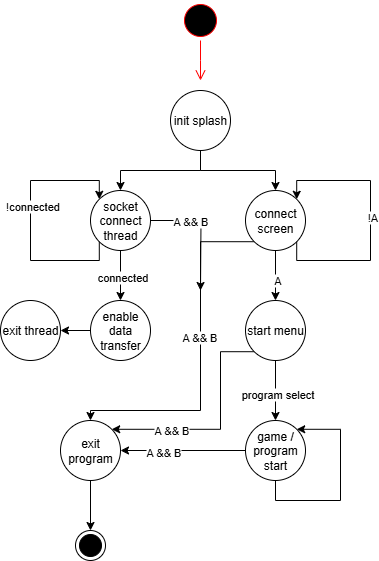

The diagram above was exported from draw.io. Its source (the exported page's mxGraphModel, read from the mxfile embedded in the PNG):
<mxGraphModel dx="852" dy="543" grid="1" gridSize="10" guides="1" tooltips="1" connect="1" arrows="1" fold="1" page="1" pageScale="1" pageWidth="850" pageHeight="1100" background="#ffffff" math="0" shadow="0">
  <root>
    <mxCell id="0" />
    <mxCell id="1" parent="0" />
    <mxCell id="zbiD6ZKRFgzzdH4vS42v-1" value="" style="ellipse;html=1;shape=startState;fillColor=#000000;strokeColor=#ff0000;" parent="1" vertex="1">
      <mxGeometry x="360" y="200" width="40" height="40" as="geometry" />
    </mxCell>
    <mxCell id="zbiD6ZKRFgzzdH4vS42v-2" value="" style="edgeStyle=orthogonalEdgeStyle;html=1;verticalAlign=bottom;endArrow=open;endSize=8;strokeColor=#ff0000;rounded=0;" parent="1" source="zbiD6ZKRFgzzdH4vS42v-1" edge="1">
      <mxGeometry relative="1" as="geometry">
        <mxPoint x="380" y="280" as="targetPoint" />
      </mxGeometry>
    </mxCell>
    <mxCell id="zbiD6ZKRFgzzdH4vS42v-6" style="edgeStyle=orthogonalEdgeStyle;rounded=0;orthogonalLoop=1;jettySize=auto;html=1;exitX=0.5;exitY=1;exitDx=0;exitDy=0;entryX=0.5;entryY=0;entryDx=0;entryDy=0;" parent="1" source="zbiD6ZKRFgzzdH4vS42v-3" target="zbiD6ZKRFgzzdH4vS42v-4" edge="1">
      <mxGeometry relative="1" as="geometry" />
    </mxCell>
    <mxCell id="zbiD6ZKRFgzzdH4vS42v-7" style="edgeStyle=orthogonalEdgeStyle;rounded=0;orthogonalLoop=1;jettySize=auto;html=1;exitX=0.5;exitY=1;exitDx=0;exitDy=0;entryX=0.5;entryY=0;entryDx=0;entryDy=0;" parent="1" source="zbiD6ZKRFgzzdH4vS42v-3" target="zbiD6ZKRFgzzdH4vS42v-5" edge="1">
      <mxGeometry relative="1" as="geometry" />
    </mxCell>
    <mxCell id="zbiD6ZKRFgzzdH4vS42v-3" value="init splash" style="shape=ellipse;html=1;dashed=0;whiteSpace=wrap;aspect=fixed;perimeter=ellipsePerimeter;" parent="1" vertex="1">
      <mxGeometry x="350" y="290" width="60" height="60" as="geometry" />
    </mxCell>
    <mxCell id="zbiD6ZKRFgzzdH4vS42v-18" style="edgeStyle=orthogonalEdgeStyle;rounded=0;orthogonalLoop=1;jettySize=auto;html=1;exitX=0.5;exitY=1;exitDx=0;exitDy=0;entryX=0.5;entryY=0;entryDx=0;entryDy=0;" parent="1" source="zbiD6ZKRFgzzdH4vS42v-4" target="zbiD6ZKRFgzzdH4vS42v-17" edge="1">
      <mxGeometry relative="1" as="geometry" />
    </mxCell>
    <mxCell id="zbiD6ZKRFgzzdH4vS42v-19" value="connected" style="edgeLabel;html=1;align=center;verticalAlign=middle;resizable=0;points=[];" parent="zbiD6ZKRFgzzdH4vS42v-18" vertex="1" connectable="0">
      <mxGeometry x="0.0248" y="1" relative="1" as="geometry">
        <mxPoint as="offset" />
      </mxGeometry>
    </mxCell>
    <mxCell id="cBECyEypVZ4DW1CI_CeF-14" style="edgeStyle=orthogonalEdgeStyle;rounded=0;orthogonalLoop=1;jettySize=auto;html=1;exitX=1;exitY=0.5;exitDx=0;exitDy=0;" edge="1" parent="1" source="zbiD6ZKRFgzzdH4vS42v-4">
      <mxGeometry relative="1" as="geometry">
        <mxPoint x="380" y="490" as="targetPoint" />
      </mxGeometry>
    </mxCell>
    <mxCell id="cBECyEypVZ4DW1CI_CeF-15" value="A &amp;amp;&amp;amp; B" style="edgeLabel;html=1;align=center;verticalAlign=middle;resizable=0;points=[];" vertex="1" connectable="0" parent="cBECyEypVZ4DW1CI_CeF-14">
      <mxGeometry x="-0.3576" relative="1" as="geometry">
        <mxPoint as="offset" />
      </mxGeometry>
    </mxCell>
    <mxCell id="zbiD6ZKRFgzzdH4vS42v-4" value="socket connect thread" style="shape=ellipse;html=1;dashed=0;whiteSpace=wrap;aspect=fixed;perimeter=ellipsePerimeter;" parent="1" vertex="1">
      <mxGeometry x="270" y="390" width="60" height="60" as="geometry" />
    </mxCell>
    <mxCell id="zbiD6ZKRFgzzdH4vS42v-12" style="edgeStyle=orthogonalEdgeStyle;rounded=0;orthogonalLoop=1;jettySize=auto;html=1;exitX=0.5;exitY=1;exitDx=0;exitDy=0;entryX=0.5;entryY=0;entryDx=0;entryDy=0;" parent="1" source="zbiD6ZKRFgzzdH4vS42v-5" target="zbiD6ZKRFgzzdH4vS42v-11" edge="1">
      <mxGeometry relative="1" as="geometry" />
    </mxCell>
    <mxCell id="zbiD6ZKRFgzzdH4vS42v-13" value="A" style="edgeLabel;html=1;align=center;verticalAlign=middle;resizable=0;points=[];" parent="zbiD6ZKRFgzzdH4vS42v-12" vertex="1" connectable="0">
      <mxGeometry x="0.1529" y="1" relative="1" as="geometry">
        <mxPoint as="offset" />
      </mxGeometry>
    </mxCell>
    <mxCell id="cBECyEypVZ4DW1CI_CeF-12" style="edgeStyle=orthogonalEdgeStyle;rounded=0;orthogonalLoop=1;jettySize=auto;html=1;exitX=0;exitY=1;exitDx=0;exitDy=0;entryX=0.5;entryY=0;entryDx=0;entryDy=0;" edge="1" parent="1" source="zbiD6ZKRFgzzdH4vS42v-5" target="cBECyEypVZ4DW1CI_CeF-7">
      <mxGeometry relative="1" as="geometry">
        <mxPoint x="300" y="630" as="targetPoint" />
        <Array as="points">
          <mxPoint x="380" y="441" />
          <mxPoint x="380" y="610" />
          <mxPoint x="270" y="610" />
        </Array>
      </mxGeometry>
    </mxCell>
    <mxCell id="cBECyEypVZ4DW1CI_CeF-13" value="A &amp;amp;&amp;amp; B" style="edgeLabel;html=1;align=center;verticalAlign=middle;resizable=0;points=[];" vertex="1" connectable="0" parent="cBECyEypVZ4DW1CI_CeF-12">
      <mxGeometry x="-0.1326" y="-2" relative="1" as="geometry">
        <mxPoint as="offset" />
      </mxGeometry>
    </mxCell>
    <mxCell id="zbiD6ZKRFgzzdH4vS42v-5" value="connect screen" style="shape=ellipse;html=1;dashed=0;whiteSpace=wrap;aspect=fixed;perimeter=ellipsePerimeter;" parent="1" vertex="1">
      <mxGeometry x="425" y="390" width="60" height="60" as="geometry" />
    </mxCell>
    <mxCell id="zbiD6ZKRFgzzdH4vS42v-8" style="edgeStyle=orthogonalEdgeStyle;rounded=0;orthogonalLoop=1;jettySize=auto;html=1;exitX=1;exitY=1;exitDx=0;exitDy=0;entryX=1;entryY=0;entryDx=0;entryDy=0;" parent="1" source="zbiD6ZKRFgzzdH4vS42v-5" target="zbiD6ZKRFgzzdH4vS42v-5" edge="1">
      <mxGeometry relative="1" as="geometry">
        <Array as="points">
          <mxPoint x="476" y="460" />
          <mxPoint x="550" y="460" />
          <mxPoint x="550" y="380" />
          <mxPoint x="476" y="380" />
        </Array>
      </mxGeometry>
    </mxCell>
    <mxCell id="zbiD6ZKRFgzzdH4vS42v-9" value="!A" style="edgeLabel;html=1;align=center;verticalAlign=middle;resizable=0;points=[];" parent="zbiD6ZKRFgzzdH4vS42v-8" vertex="1" connectable="0">
      <mxGeometry x="0.0231" y="-1" relative="1" as="geometry">
        <mxPoint as="offset" />
      </mxGeometry>
    </mxCell>
    <mxCell id="cBECyEypVZ4DW1CI_CeF-5" style="edgeStyle=orthogonalEdgeStyle;rounded=0;orthogonalLoop=1;jettySize=auto;html=1;exitX=0.5;exitY=1;exitDx=0;exitDy=0;entryX=0.5;entryY=0;entryDx=0;entryDy=0;" edge="1" parent="1" source="zbiD6ZKRFgzzdH4vS42v-11" target="cBECyEypVZ4DW1CI_CeF-4">
      <mxGeometry relative="1" as="geometry" />
    </mxCell>
    <mxCell id="cBECyEypVZ4DW1CI_CeF-6" value="program select" style="edgeLabel;html=1;align=center;verticalAlign=middle;resizable=0;points=[];" vertex="1" connectable="0" parent="cBECyEypVZ4DW1CI_CeF-5">
      <mxGeometry x="0.0914" y="1" relative="1" as="geometry">
        <mxPoint as="offset" />
      </mxGeometry>
    </mxCell>
    <mxCell id="cBECyEypVZ4DW1CI_CeF-10" style="edgeStyle=orthogonalEdgeStyle;rounded=0;orthogonalLoop=1;jettySize=auto;html=1;exitX=0;exitY=1;exitDx=0;exitDy=0;entryX=1;entryY=0;entryDx=0;entryDy=0;" edge="1" parent="1" source="zbiD6ZKRFgzzdH4vS42v-11" target="cBECyEypVZ4DW1CI_CeF-7">
      <mxGeometry relative="1" as="geometry">
        <Array as="points">
          <mxPoint x="400" y="551" />
          <mxPoint x="400" y="629" />
        </Array>
      </mxGeometry>
    </mxCell>
    <mxCell id="cBECyEypVZ4DW1CI_CeF-11" value="A &amp;amp;&amp;amp; B" style="edgeLabel;html=1;align=center;verticalAlign=middle;resizable=0;points=[];" vertex="1" connectable="0" parent="cBECyEypVZ4DW1CI_CeF-10">
      <mxGeometry x="0.4591" y="1" relative="1" as="geometry">
        <mxPoint as="offset" />
      </mxGeometry>
    </mxCell>
    <mxCell id="zbiD6ZKRFgzzdH4vS42v-11" value="start menu" style="shape=ellipse;html=1;dashed=0;whiteSpace=wrap;aspect=fixed;perimeter=ellipsePerimeter;" parent="1" vertex="1">
      <mxGeometry x="425" y="500" width="60" height="60" as="geometry" />
    </mxCell>
    <mxCell id="zbiD6ZKRFgzzdH4vS42v-14" style="edgeStyle=orthogonalEdgeStyle;rounded=0;orthogonalLoop=1;jettySize=auto;html=1;exitX=0;exitY=1;exitDx=0;exitDy=0;entryX=0;entryY=0;entryDx=0;entryDy=0;" parent="1" source="zbiD6ZKRFgzzdH4vS42v-4" target="zbiD6ZKRFgzzdH4vS42v-4" edge="1">
      <mxGeometry relative="1" as="geometry">
        <Array as="points">
          <mxPoint x="279" y="460" />
          <mxPoint x="210" y="460" />
          <mxPoint x="210" y="380" />
          <mxPoint x="279" y="380" />
        </Array>
      </mxGeometry>
    </mxCell>
    <mxCell id="zbiD6ZKRFgzzdH4vS42v-15" value="!connected" style="edgeLabel;html=1;align=center;verticalAlign=middle;resizable=0;points=[];" parent="zbiD6ZKRFgzzdH4vS42v-14" vertex="1" connectable="0">
      <mxGeometry x="0.1159" y="-1" relative="1" as="geometry">
        <mxPoint as="offset" />
      </mxGeometry>
    </mxCell>
    <mxCell id="cBECyEypVZ4DW1CI_CeF-3" style="edgeStyle=orthogonalEdgeStyle;rounded=0;orthogonalLoop=1;jettySize=auto;html=1;exitX=0;exitY=0.5;exitDx=0;exitDy=0;entryX=1;entryY=0.5;entryDx=0;entryDy=0;" edge="1" parent="1" source="zbiD6ZKRFgzzdH4vS42v-17" target="cBECyEypVZ4DW1CI_CeF-1">
      <mxGeometry relative="1" as="geometry" />
    </mxCell>
    <mxCell id="zbiD6ZKRFgzzdH4vS42v-17" value="enable data transfer" style="shape=ellipse;html=1;dashed=0;whiteSpace=wrap;aspect=fixed;perimeter=ellipsePerimeter;" parent="1" vertex="1">
      <mxGeometry x="270" y="500" width="60" height="60" as="geometry" />
    </mxCell>
    <mxCell id="cBECyEypVZ4DW1CI_CeF-1" value="exit thread" style="shape=ellipse;html=1;dashed=0;whiteSpace=wrap;aspect=fixed;perimeter=ellipsePerimeter;" vertex="1" parent="1">
      <mxGeometry x="180" y="500" width="60" height="60" as="geometry" />
    </mxCell>
    <mxCell id="cBECyEypVZ4DW1CI_CeF-8" style="edgeStyle=orthogonalEdgeStyle;rounded=0;orthogonalLoop=1;jettySize=auto;html=1;exitX=0;exitY=0.5;exitDx=0;exitDy=0;entryX=1;entryY=0.5;entryDx=0;entryDy=0;" edge="1" parent="1" source="cBECyEypVZ4DW1CI_CeF-4" target="cBECyEypVZ4DW1CI_CeF-7">
      <mxGeometry relative="1" as="geometry" />
    </mxCell>
    <mxCell id="cBECyEypVZ4DW1CI_CeF-9" value="A &amp;amp;&amp;amp; B" style="edgeLabel;html=1;align=center;verticalAlign=middle;resizable=0;points=[];" vertex="1" connectable="0" parent="cBECyEypVZ4DW1CI_CeF-8">
      <mxGeometry x="0.3313" y="1" relative="1" as="geometry">
        <mxPoint as="offset" />
      </mxGeometry>
    </mxCell>
    <mxCell id="cBECyEypVZ4DW1CI_CeF-4" value="game / program start" style="shape=ellipse;html=1;dashed=0;whiteSpace=wrap;aspect=fixed;perimeter=ellipsePerimeter;" vertex="1" parent="1">
      <mxGeometry x="425" y="620" width="60" height="60" as="geometry" />
    </mxCell>
    <mxCell id="cBECyEypVZ4DW1CI_CeF-19" style="edgeStyle=orthogonalEdgeStyle;rounded=0;orthogonalLoop=1;jettySize=auto;html=1;exitX=0.5;exitY=1;exitDx=0;exitDy=0;entryX=0.5;entryY=0;entryDx=0;entryDy=0;" edge="1" parent="1" source="cBECyEypVZ4DW1CI_CeF-7" target="cBECyEypVZ4DW1CI_CeF-18">
      <mxGeometry relative="1" as="geometry" />
    </mxCell>
    <mxCell id="cBECyEypVZ4DW1CI_CeF-7" value="exit program" style="shape=ellipse;html=1;dashed=0;whiteSpace=wrap;aspect=fixed;perimeter=ellipsePerimeter;" vertex="1" parent="1">
      <mxGeometry x="240" y="620" width="60" height="60" as="geometry" />
    </mxCell>
    <mxCell id="cBECyEypVZ4DW1CI_CeF-17" style="edgeStyle=orthogonalEdgeStyle;rounded=0;orthogonalLoop=1;jettySize=auto;html=1;exitX=0.5;exitY=1;exitDx=0;exitDy=0;entryX=1;entryY=0;entryDx=0;entryDy=0;" edge="1" parent="1" source="cBECyEypVZ4DW1CI_CeF-4" target="cBECyEypVZ4DW1CI_CeF-4">
      <mxGeometry relative="1" as="geometry">
        <Array as="points">
          <mxPoint x="455" y="700" />
          <mxPoint x="520" y="700" />
          <mxPoint x="520" y="629" />
        </Array>
      </mxGeometry>
    </mxCell>
    <mxCell id="cBECyEypVZ4DW1CI_CeF-18" value="" style="ellipse;html=1;shape=endState;fillColor=strokeColor;" vertex="1" parent="1">
      <mxGeometry x="255" y="730" width="30" height="30" as="geometry" />
    </mxCell>
  </root>
</mxGraphModel>